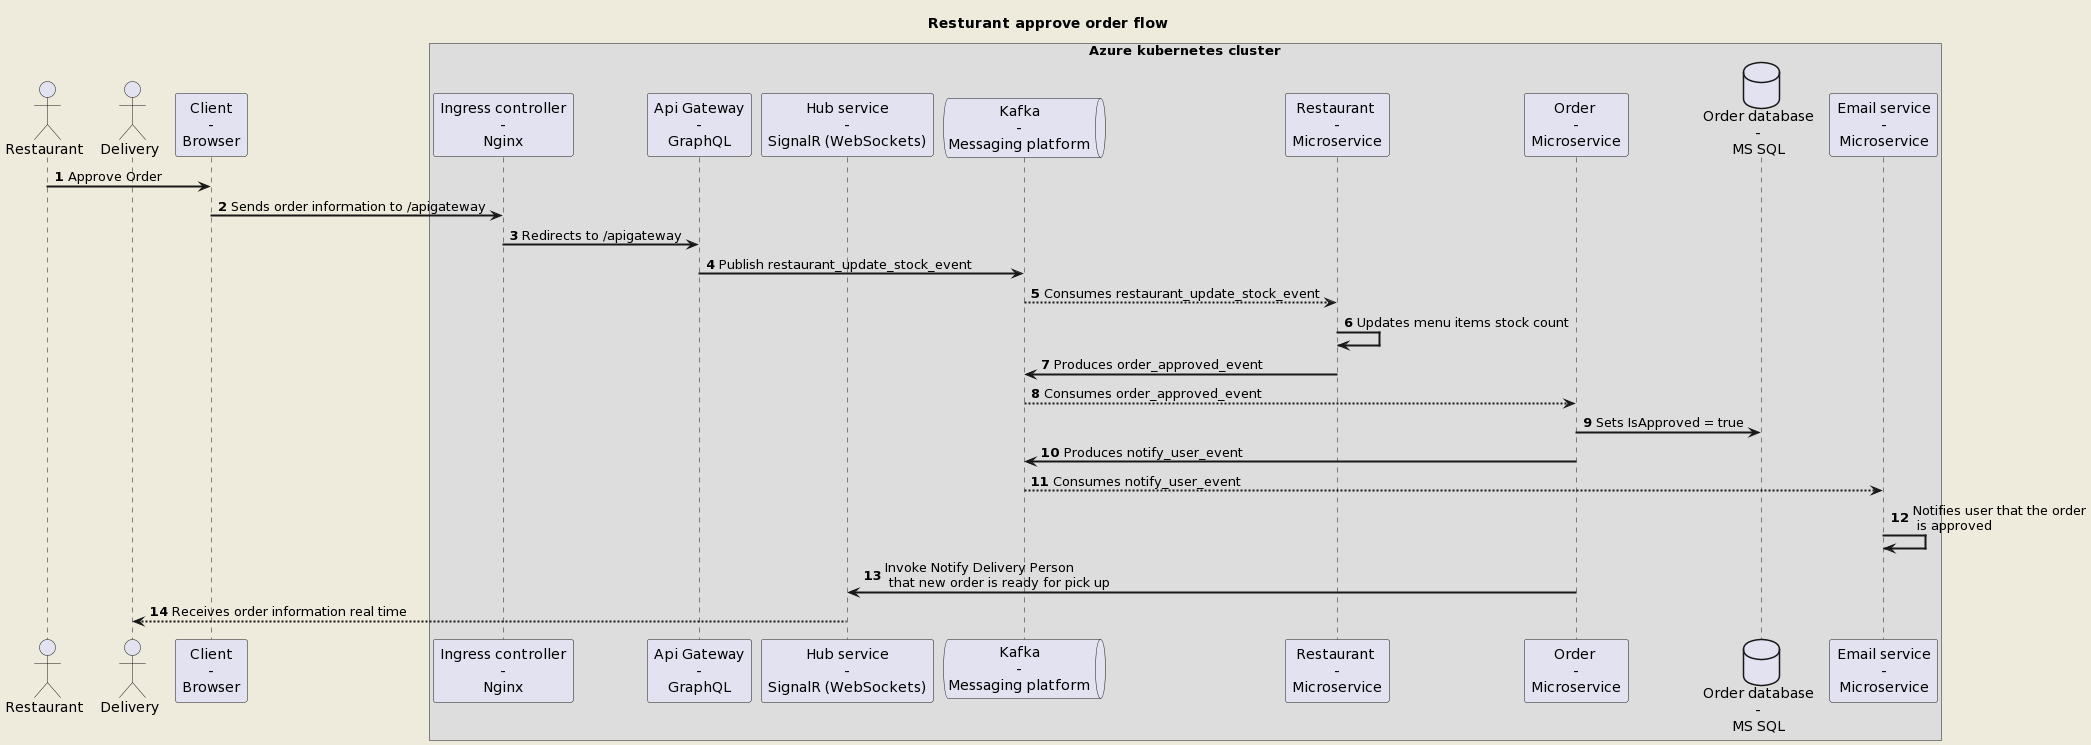

The diagram above was rendered by PlantUML. Its source (embedded in the PNG):
@startuml
!pragma teoz true
skinparam backgroundColor #EEEBDC
skinparam sequenceArrowThickness 2
autonumber

title Resturant approve order flow
actor Restaurant as restowner
actor Delivery as delivery

participant "Client\n-\nBrowser" as client 
box "Azure kubernetes cluster" 
participant "Ingress controller\n-\nNginx" as ingress
participant "Api Gateway\n-\nGraphQL" as apigateway
participant "Hub service\n-\nSignalR (WebSockets)" as hub
queue "Kafka\n-\nMessaging platform" as kafka

participant "Restaurant \n-\nMicroservice" as restaurantservice

participant "Order \n-\nMicroservice" as orderservice

database "Order database\n-\nMS SQL" as orderdb

participant "Email service\n-\nMicroservice" as emailservice

end box

restowner -> client : Approve Order
client -> ingress : Sends order information to /apigateway
ingress -> apigateway : Redirects to /apigateway 
apigateway -> kafka : Publish restaurant_update_stock_event

kafka --> restaurantservice : Consumes restaurant_update_stock_event
restaurantservice -> restaurantservice: Updates menu items stock count

restaurantservice -> kafka: Produces order_approved_event
kafka --> orderservice : Consumes order_approved_event

orderservice -> orderdb: Sets IsApproved = true 
orderservice -> kafka : Produces notify_user_event
kafka --> emailservice: Consumes notify_user_event
emailservice -> emailservice: Notifies user that the order\n is approved
orderservice -> hub: Invoke Notify Delivery Person\n that new order is ready for pick up
hub --> delivery: Receives order information real time
@enduml